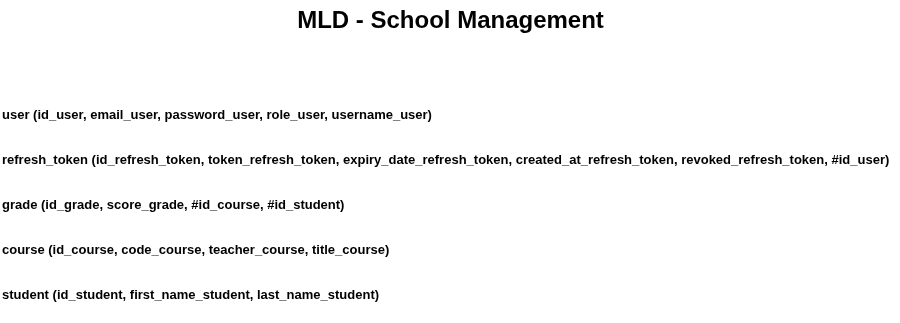

The diagram above was exported from draw.io. Its source (the exported page's mxGraphModel, read from the mxfile embedded in the PNG):
<mxGraphModel dx="1386" dy="795" grid="1" gridSize="10" guides="1" tooltips="1" connect="1" arrows="1" fold="1" page="1" pageScale="1" pageWidth="850" pageHeight="1100" math="0" shadow="0">
  <root>
    <mxCell id="0" />
    <mxCell id="1" parent="0" />
    <mxCell id="2" value="MLD - School Management" style="text;strokeColor=none;fillColor=none;html=1;fontSize=24;fontStyle=1;verticalAlign=middle;align=center;" vertex="1" parent="1">
      <mxGeometry x="470" y="40" width="100" height="40" as="geometry" />
    </mxCell>
    <mxCell id="3" value="&lt;h1 style=&quot;margin-top: 0px;&quot;&gt;&lt;font style=&quot;font-size: 13px;&quot;&gt;user (id_user, email_user, password_user, role_user, username_user)&amp;nbsp;&lt;/font&gt;&lt;/h1&gt;&lt;h1 style=&quot;margin-top: 0px;&quot;&gt;&lt;font style=&quot;font-size: 13px;&quot;&gt;refresh_token (id_refresh_token, token_refresh_token, expiry_date_refresh_token, created_at_refresh_token, revoked_refresh_token, #id_user)&amp;nbsp;&lt;/font&gt;&lt;/h1&gt;&lt;h1 style=&quot;margin-top: 0px;&quot;&gt;&lt;font style=&quot;font-size: 13px;&quot;&gt;grade (id_grade, score_grade, #id_course, #id_student)&amp;nbsp;&lt;/font&gt;&lt;/h1&gt;&lt;h1 style=&quot;margin-top: 0px;&quot;&gt;&lt;font style=&quot;font-size: 13px;&quot;&gt;course (id_course, code_course, teacher_course, title_course)&amp;nbsp;&lt;/font&gt;&lt;/h1&gt;&lt;h1 style=&quot;margin-top: 0px;&quot;&gt;&lt;font style=&quot;font-size: 13px;&quot;&gt;student (id_student, first_name_student, last_name_student)&lt;/font&gt;&lt;/h1&gt;" style="text;html=1;whiteSpace=wrap;overflow=hidden;rounded=0;" vertex="1" parent="1">
      <mxGeometry x="70" y="130" width="900" height="230" as="geometry" />
    </mxCell>
  </root>
</mxGraphModel>